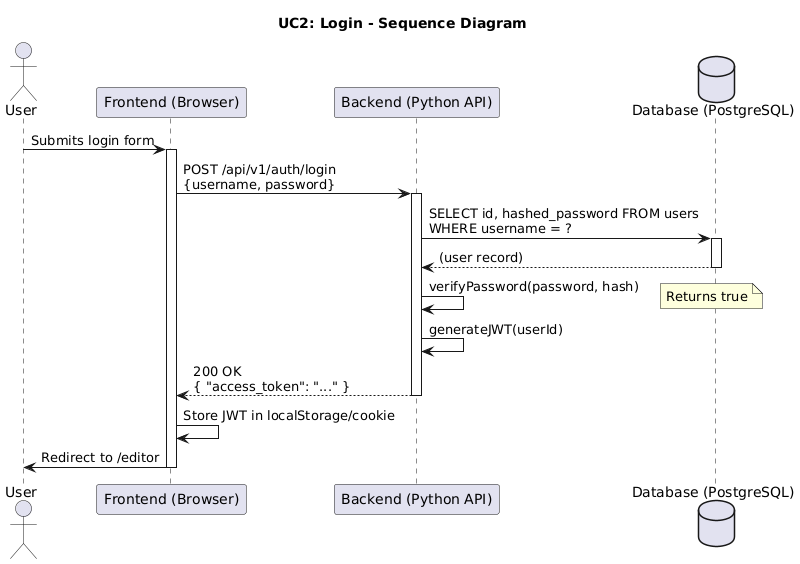

The diagram above was rendered by PlantUML. Its source (embedded in the PNG):
@startuml
title UC2: Login - Sequence Diagram

actor User
participant "Frontend (Browser)" as FE
participant "Backend (Python API)" as BE
database "Database (PostgreSQL)" as DB

User -> FE: Submits login form
activate FE

FE -> BE: POST /api/v1/auth/login\n{username, password}
activate BE

BE -> DB: SELECT id, hashed_password FROM users\nWHERE username = ?
activate DB
DB --> BE: (user record)
deactivate DB

BE -> BE: verifyPassword(password, hash)
note right: Returns true

BE -> BE: generateJWT(userId)

BE --> FE: 200 OK\n{ "access_token": "..." }
deactivate BE

FE -> FE: Store JWT in localStorage/cookie
FE -> User: Redirect to /editor
deactivate FE
@enduml